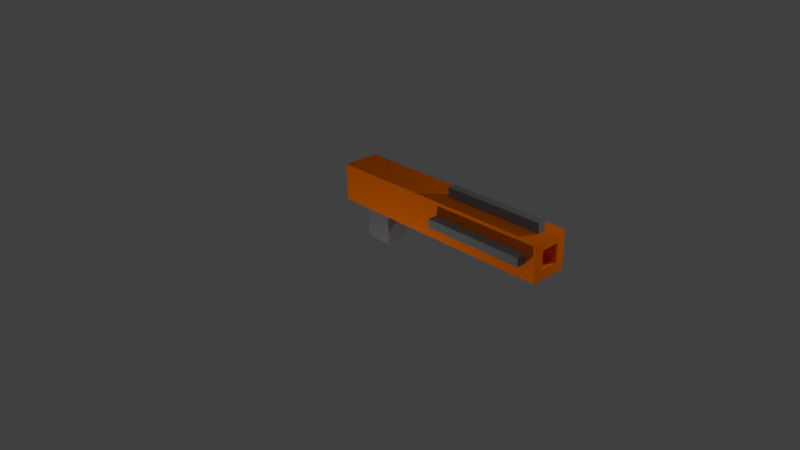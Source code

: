 # Source: orange_rocket_launcher.blend  (saved by Blender 2.69.0; exported with 4.5.12 LTS)
import bpy
from mathutils import Matrix  # noqa: F401  (used for matrix-valued properties, if any)

bpy.ops.wm.read_factory_settings(use_empty=True)
scene = bpy.context.scene
scene.name = 'Scene'

# ---- collections
col_collection_1 = bpy.data.collections.new('Collection 1'); scene.collection.children.link(col_collection_1)

# ---- materials (node trees are filled in below, after node groups)
mat_material = bpy.data.materials.new('Material')
mat_material.alpha_threshold = 0.0
mat_material.use_transparent_shadow = False
mat_material.diffuse_color = (1.0, 0.1845, 0.0, 1.0)
mat_material.specular_color = (1.0, 0.1845, 0.0)
mat_material.roughness = 0.5
mat_material.line_color = (0.0, 0.0, 0.0, 1.0)
mat_material_002 = bpy.data.materials.new('Material.002')
mat_material_002.alpha_threshold = 0.0
mat_material_002.use_transparent_shadow = False
mat_material_002.diffuse_color = (0.2122, 0.2122, 0.2122, 1.0)
mat_material_002.specular_color = (0.2122, 0.2122, 0.2122)
mat_material_002.roughness = 0.5
mat_material_002.line_color = (0.0, 0.0, 0.0, 1.0)
mat_material_001 = bpy.data.materials.new('Material.001')
mat_material_001.alpha_threshold = 0.0
mat_material_001.use_transparent_shadow = False
mat_material_001.diffuse_color = (0.2122, 0.2122, 0.2122, 1.0)
mat_material_001.specular_color = (0.2122, 0.2122, 0.2122)
mat_material_001.roughness = 0.5
mat_material_001.line_color = (0.0, 0.0, 0.0, 1.0)
mat_material_003 = bpy.data.materials.new('Material.003')
mat_material_003.alpha_threshold = 0.0
mat_material_003.use_transparent_shadow = False
mat_material_003.diffuse_color = (0.2122, 0.2122, 0.2122, 1.0)
mat_material_003.specular_color = (0.2122, 0.2122, 0.2122)
mat_material_003.roughness = 0.5
mat_material_003.line_color = (0.0, 0.0, 0.0, 1.0)
mat_material_004 = bpy.data.materials.new('Material.004')
mat_material_004.alpha_threshold = 0.0
mat_material_004.use_transparent_shadow = False
mat_material_004.diffuse_color = (0.2122, 0.2122, 0.2122, 1.0)
mat_material_004.specular_color = (0.2122, 0.2122, 0.2122)
mat_material_004.roughness = 0.5
mat_material_004.line_color = (0.0, 0.0, 0.0, 1.0)
mat_material_005 = bpy.data.materials.new('Material.005')
mat_material_005.alpha_threshold = 0.0
mat_material_005.use_transparent_shadow = False
mat_material_005.diffuse_color = (0.2122, 0.2122, 0.2122, 1.0)
mat_material_005.specular_color = (0.2122, 0.2122, 0.2122)
mat_material_005.roughness = 0.5
mat_material_005.line_color = (0.0, 0.0, 0.0, 1.0)
mat_material_006 = bpy.data.materials.new('Material.006')
mat_material_006.alpha_threshold = 0.0
mat_material_006.use_transparent_shadow = False
mat_material_006.diffuse_color = (0.2122, 0.2122, 0.2122, 1.0)
mat_material_006.specular_color = (0.2122, 0.2122, 0.2122)
mat_material_006.roughness = 0.5
mat_material_006.line_color = (0.0, 0.0, 0.0, 1.0)

# ---- material node trees

# ---- world
world_world = bpy.data.worlds.new('World'); scene.world = world_world
world_world.color = (0.05088, 0.05088, 0.05088)
world_world.use_sun_shadow = False
world_world.sun_shadow_jitter_overblur = 0.0
world_world.cycles.sampling_method = 'MANUAL'
world_world.cycles.sample_map_resolution = 256

# ---- cameras
cam_camera = bpy.data.cameras.new('Camera')
cam_camera.clip_end = 100.0
cam_camera.lens = 35.0
cam_camera.sensor_width = 32.0
cam_camera.sensor_height = 18.0
cam_camera.ortho_scale = 7.314
cam_camera.dof.focus_distance = 0.0
cam_camera.dof.aperture_fstop = 128.0

# ---- lights
light_lamp = bpy.data.lights.new('Lamp', 'POINT')
light_lamp.transmission_factor = 0.0
light_lamp.cutoff_distance = 30.0
light_lamp.energy = 100.0
light_lamp.shadow_buffer_clip_start = 1.001
light_lamp.shadow_soft_size = 0.1
light_lamp.shadow_maximum_resolution = 0.006
light_lamp.use_absolute_resolution = True
light_lamp.cycles.use_multiple_importance_sampling = False
light_lamp_001 = bpy.data.lights.new('Lamp.001', 'POINT')
light_lamp_001.transmission_factor = 0.0
light_lamp_001.cutoff_distance = 30.0
light_lamp_001.energy = 100.0
light_lamp_001.shadow_buffer_clip_start = 1.001
light_lamp_001.shadow_soft_size = 0.1
light_lamp_001.shadow_maximum_resolution = 0.006
light_lamp_001.use_absolute_resolution = True
light_lamp_001.cycles.use_multiple_importance_sampling = False
light_lamp_002 = bpy.data.lights.new('Lamp.002', 'POINT')
light_lamp_002.transmission_factor = 0.0
light_lamp_002.cutoff_distance = 30.0
light_lamp_002.energy = 100.0
light_lamp_002.shadow_buffer_clip_start = 1.001
light_lamp_002.shadow_soft_size = 0.1
light_lamp_002.shadow_maximum_resolution = 0.006
light_lamp_002.use_absolute_resolution = True
light_lamp_002.cycles.use_multiple_importance_sampling = False

# ---- meshes
me_cube = bpy.data.meshes.new('Cube')
me_cube.from_pydata([(12.67, 1.0, -1.0), (12.67, -1.0, -1.0), (0.05335, -1.0, -1.0), (0.05335, 1.0, -1.0), (12.67, 1.0, 1.0), (12.67, -1.0, 1.0), (0.05335, -1.0, 1.0), (0.05335, 1.0, 1.0), (12.67, 0.5, -1.0), (12.67, -5.464e-08, -1.0), (12.67, -0.5, -1.0), (12.67, 1.0, -0.5), (12.67, 1.0, 1.49e-08), (12.67, 1.0, 0.5), (12.67, -1.0, -0.5), (12.67, -1.0, 1.49e-08), (12.67, -1.0, 0.5), (12.67, 0.5, 1.0), (12.67, -5.712e-07, 1.0), (12.67, -0.5, 1.0), (12.67, 0.5, -0.5), (12.67, -1.738e-07, -0.5), (12.67, -0.5, -0.5), (12.67, 0.5, 1.49e-08), (12.67, -0.5, 1.49e-08), (12.67, 0.5, 0.5), (12.67, -4.52e-07, 0.5), (12.67, -0.5, 0.5), (11.47, 0.5, -0.5), (11.47, -1.738e-07, -0.5), (11.47, -0.5, -0.5), (11.47, 0.5, 1.49e-08), (11.47, -2.931e-07, 1.49e-08), (11.47, -0.5, 1.49e-08), (11.47, 0.5, 0.5), (11.47, -4.52e-07, 0.5), (11.47, -0.5, 0.5)], [], [(0, 8, 9, 10, 1, 2, 3), (4, 7, 6, 5, 19, 18, 17), (27, 19, 5, 16), (1, 14, 15, 16, 5, 6, 2), (2, 6, 7, 3), (4, 13, 12, 11, 0, 3, 7), (10, 22, 14, 1), (22, 24, 15, 14), (24, 27, 16, 15), (0, 11, 20, 8), (8, 20, 21, 9), (9, 21, 22, 10), (11, 12, 23, 20), (27, 24, 33, 36), (26, 27, 36, 35), (12, 13, 25, 23), (21, 20, 28, 29), (24, 22, 30, 33), (13, 4, 17, 25), (25, 17, 18, 26), (26, 18, 19, 27), (28, 31, 32, 29), (29, 32, 33, 30), (31, 34, 35, 32), (32, 35, 36, 33), (20, 23, 31, 28), (25, 26, 35, 34), (23, 25, 34, 31), (22, 21, 29, 30)])
me_cube.materials.append(mat_material)
me_cube.use_remesh_preserve_volume = False
me_cube.use_remesh_preserve_attributes = False
me_cube.use_mirror_vertex_groups = False
me_cube.update()
me_cube_002 = bpy.data.meshes.new('Cube.002')
me_cube_002.from_pydata([(0.7196, 0.6522, -1.0), (0.7196, -0.6516, -1.0), (-0.79, -0.6516, -1.0), (-0.79, 0.6522, -1.0), (0.7196, 0.6522, 1.0), (0.7196, -0.6516, 1.0), (-0.79, -0.6516, 1.0), (-0.79, 0.6522, 1.0)], [], [(0, 1, 2, 3), (4, 7, 6, 5), (0, 4, 5, 1), (1, 5, 6, 2), (2, 6, 7, 3), (4, 0, 3, 7)])
me_cube_002.materials.append(mat_material_002)
me_cube_002.use_remesh_preserve_volume = False
me_cube_002.use_remesh_preserve_attributes = False
me_cube_002.use_mirror_vertex_groups = False
me_cube_002.update()
me_cube_003 = bpy.data.meshes.new('Cube.003')
me_cube_003.from_pydata([(12.12, 0.2604, -0.5452), (12.12, -0.1897, -0.5452), (6.65, -0.1897, -0.5452), (6.65, 0.2604, -0.5452), (12.12, 0.2604, 0.3595), (12.12, -0.1897, 0.3595), (6.65, -0.1897, 0.3595), (6.65, 0.2604, 0.3595)], [], [(0, 1, 2, 3), (4, 7, 6, 5), (0, 4, 5, 1), (1, 5, 6, 2), (2, 6, 7, 3), (4, 0, 3, 7)])
me_cube_003.materials.append(mat_material_001)
me_cube_003.use_remesh_preserve_volume = False
me_cube_003.use_remesh_preserve_attributes = False
me_cube_003.use_mirror_vertex_groups = False
me_cube_003.update()
me_cube_004 = bpy.data.meshes.new('Cube.004')
me_cube_004.from_pydata([(12.12, 0.2604, -0.5452), (12.12, -0.1897, -0.5452), (6.65, -0.1897, -0.5452), (6.65, 0.2604, -0.5452), (12.12, 0.2604, 0.3595), (12.12, -0.1897, 0.3595), (6.65, -0.1897, 0.3595), (6.65, 0.2604, 0.3595)], [], [(0, 1, 2, 3), (4, 7, 6, 5), (0, 4, 5, 1), (1, 5, 6, 2), (2, 6, 7, 3), (4, 0, 3, 7)])
me_cube_004.materials.append(mat_material_003)
me_cube_004.use_remesh_preserve_volume = False
me_cube_004.use_remesh_preserve_attributes = False
me_cube_004.use_mirror_vertex_groups = False
me_cube_004.update()
me_cube_005 = bpy.data.meshes.new('Cube.005')
me_cube_005.from_pydata([(10.6, 0.2604, -0.5452), (10.6, -0.1897, -0.5452), (7.995, -0.1897, -0.5452), (7.995, 0.2604, -0.5452), (10.6, 0.2604, 0.3595), (10.6, -0.1897, 0.3595), (7.995, -0.1897, 0.3595), (7.995, 0.2604, 0.3595)], [], [(0, 1, 2, 3), (4, 7, 6, 5), (0, 4, 5, 1), (1, 5, 6, 2), (2, 6, 7, 3), (4, 0, 3, 7)])
me_cube_005.materials.append(mat_material_004)
me_cube_005.use_remesh_preserve_volume = False
me_cube_005.use_remesh_preserve_attributes = False
me_cube_005.use_mirror_vertex_groups = False
me_cube_005.update()
me_cube_006 = bpy.data.meshes.new('Cube.006')
me_cube_006.from_pydata([(12.12, 0.2604, -0.5452), (12.12, -0.1897, -0.5452), (6.65, -0.1897, -0.5452), (6.65, 0.2604, -0.5452), (12.12, 0.2604, 0.3595), (12.12, -0.1897, 0.3595), (6.65, -0.1897, 0.3595), (6.65, 0.2604, 0.3595)], [], [(0, 1, 2, 3), (4, 7, 6, 5), (0, 4, 5, 1), (1, 5, 6, 2), (2, 6, 7, 3), (4, 0, 3, 7)])
me_cube_006.materials.append(mat_material_005)
me_cube_006.use_remesh_preserve_volume = False
me_cube_006.use_remesh_preserve_attributes = False
me_cube_006.use_mirror_vertex_groups = False
me_cube_006.update()
me_cube_007 = bpy.data.meshes.new('Cube.007')
me_cube_007.from_pydata([(12.12, 0.2604, -0.5452), (12.12, -0.1897, -0.5452), (6.65, -0.1897, -0.5452), (6.65, 0.2604, -0.5452), (12.12, 0.2604, 0.3595), (12.12, -0.1897, 0.3595), (6.65, -0.1897, 0.3595), (6.65, 0.2604, 0.3595)], [], [(0, 1, 2, 3), (4, 7, 6, 5), (0, 4, 5, 1), (1, 5, 6, 2), (2, 6, 7, 3), (4, 0, 3, 7)])
me_cube_007.materials.append(mat_material_006)
me_cube_007.use_remesh_preserve_volume = False
me_cube_007.use_remesh_preserve_attributes = False
me_cube_007.use_mirror_vertex_groups = False
me_cube_007.update()

# ---- objects
ob_cube = bpy.data.objects.new('Cube', me_cube)
ob_lamp = bpy.data.objects.new('Lamp', light_lamp)
ob_camera = bpy.data.objects.new('Camera', cam_camera)
ob_cube_002 = bpy.data.objects.new('Cube.002', me_cube_002)
ob_lamp_001 = bpy.data.objects.new('Lamp.001', light_lamp_001)
ob_lamp_002 = bpy.data.objects.new('Lamp.002', light_lamp_002)
ob_cube_003 = bpy.data.objects.new('Cube.003', me_cube_003)
ob_cube_004 = bpy.data.objects.new('Cube.004', me_cube_004)
ob_cube_005 = bpy.data.objects.new('Cube.005', me_cube_005)
ob_cube_006 = bpy.data.objects.new('Cube.006', me_cube_006)
ob_cube_007 = bpy.data.objects.new('Cube.007', me_cube_007)

# ---- transforms, parenting, visibility, modifiers, constraints
ob_cube.location = (0.0, 0.0, 0.0)
ob_cube.scale = (0.2307, 0.2307, 0.2307)
ob_cube.lock_rotations_4d = False
ob_cube.empty_display_type = 'ARROWS'
ob_cube.lineart.crease_threshold = 0.0
ob_lamp.location = (4.076, -2.444, 5.904)
ob_lamp.rotation_euler = (0.6503, 0.05522, 1.866)
ob_lamp.lock_rotations_4d = False
ob_lamp.empty_display_type = 'ARROWS'
ob_lamp.color = (0.0, 0.0, 0.0, 0.0)
ob_lamp.lineart.crease_threshold = 0.0
ob_camera.location = (7.606, -6.443, 4.274)
ob_camera.rotation_euler = (1.109, 0.01082, 0.8149)
ob_camera.lock_rotations_4d = False
ob_camera.empty_display_type = 'ARROWS'
ob_camera.color = (0.0, 0.0, 0.0, 0.0)
ob_camera.display_type = 'WIRE'
ob_camera.lineart.crease_threshold = 0.0
ob_cube_002.location = (0.4872, 0.0, -0.4212)
ob_cube_002.scale = (0.2307, 0.2307, 0.2307)
ob_cube_002.lock_rotations_4d = False
ob_cube_002.empty_display_type = 'ARROWS'
ob_cube_002.lineart.crease_threshold = 0.0
ob_lamp_001.location = (4.076, 2.251, 1.178)
ob_lamp_001.rotation_euler = (0.6503, 0.05522, 1.866)
ob_lamp_001.lock_rotations_4d = False
ob_lamp_001.empty_display_type = 'ARROWS'
ob_lamp_001.color = (0.0, 0.0, 0.0, 0.0)
ob_lamp_001.lineart.crease_threshold = 0.0
ob_lamp_002.location = (1.21, -2.444, -2.025)
ob_lamp_002.rotation_euler = (0.6503, 0.05522, 1.866)
ob_lamp_002.lock_rotations_4d = False
ob_lamp_002.empty_display_type = 'ARROWS'
ob_lamp_002.color = (0.0, 0.0, 0.0, 0.0)
ob_lamp_002.lineart.crease_threshold = 0.0
ob_cube_003.location = (0.0, 0.0, 0.2673)
ob_cube_003.scale = (0.2307, 0.2307, 0.2307)
ob_cube_003.lock_rotations_4d = False
ob_cube_003.empty_display_type = 'ARROWS'
ob_cube_003.lineart.crease_threshold = 0.0
ob_cube_004.location = (0.0, 0.0, -0.2143)
ob_cube_004.scale = (0.2307, 0.2307, 0.2307)
ob_cube_004.lock_rotations_4d = False
ob_cube_004.empty_display_type = 'ARROWS'
ob_cube_004.lineart.crease_threshold = 0.0
ob_cube_005.location = (-1.491, 0.0, -0.1986)
ob_cube_005.scale = (0.2307, 0.2307, 0.2307)
ob_cube_005.lock_rotations_4d = False
ob_cube_005.empty_display_type = 'ARROWS'
ob_cube_005.lineart.crease_threshold = 0.0
ob_cube_006.location = (0.0, 0.2096, 0.007094)
ob_cube_006.rotation_euler = (1.571, -0.0, 0.0)
ob_cube_006.scale = (0.2307, 0.2307, 0.2307)
ob_cube_006.lock_rotations_4d = False
ob_cube_006.empty_display_type = 'ARROWS'
ob_cube_006.lineart.crease_threshold = 0.0
ob_cube_007.location = (0.0, -0.2709, 0.007094)
ob_cube_007.rotation_euler = (1.571, -0.0, 0.0)
ob_cube_007.scale = (0.2307, 0.2307, 0.2307)
ob_cube_007.lock_rotations_4d = False
ob_cube_007.empty_display_type = 'ARROWS'
ob_cube_007.lineart.crease_threshold = 0.0

# ---- collection membership
col_collection_1.objects.link(ob_cube)
col_collection_1.objects.link(ob_lamp)
col_collection_1.objects.link(ob_camera)
col_collection_1.objects.link(ob_cube_002)
col_collection_1.objects.link(ob_lamp_001)
col_collection_1.objects.link(ob_lamp_002)
col_collection_1.objects.link(ob_cube_003)
col_collection_1.objects.link(ob_cube_004)
col_collection_1.objects.link(ob_cube_005)
col_collection_1.objects.link(ob_cube_006)
col_collection_1.objects.link(ob_cube_007)

# ---- scene / render settings (as saved in the file)
scene.camera = ob_camera
scene.frame_start = 1; scene.frame_end = 250; scene.frame_set(1)
scene.render.engine = 'BLENDER_EEVEE_NEXT'
scene.render.image_settings.compression = 90
scene.render.resolution_percentage = 50
scene.render.dither_intensity = 0.0
scene.cycles.use_denoising = False
scene.cycles.samples = 10
scene.cycles.sampling_pattern = 'TABULATED_SOBOL'
scene.cycles.light_sampling_threshold = 0.0
scene.cycles.use_adaptive_sampling = False
scene.cycles.use_light_tree = False
scene.cycles.blur_glossy = 0.0
scene.cycles.volume_bounces = 1
scene.cycles.pixel_filter_type = 'GAUSSIAN'
scene.cycles.sample_clamp_indirect = 0.0
scene.view_settings.view_transform = 'Standard'
bpy.context.view_layer.update()
